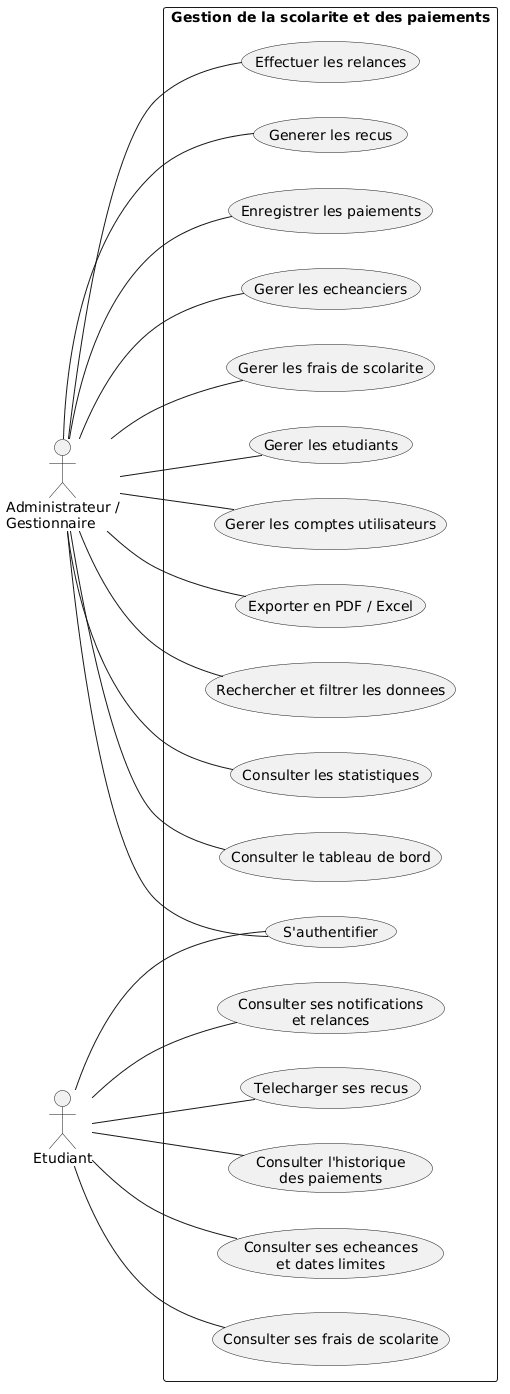

The diagram above was rendered by PlantUML. Its source (embedded in the PNG):
@startuml
left to right direction
skinparam packageStyle rectangle
skinparam shadowing false

actor "Administrateur /\nGestionnaire" as Admin
actor "Etudiant" as Etudiant

rectangle "Gestion de la scolarite et des paiements" {

  usecase "S'authentifier" as UC1

  usecase "Gerer les etudiants" as UC2
  usecase "Gerer les frais de scolarite" as UC3
  usecase "Gerer les echeanciers" as UC4
  usecase "Enregistrer les paiements" as UC5
  usecase "Generer les recus" as UC6
  usecase "Effectuer les relances" as UC7

  usecase "Consulter le tableau de bord" as UC8
  usecase "Consulter les statistiques" as UC9
  usecase "Rechercher et filtrer les donnees" as UC10
  usecase "Exporter en PDF / Excel" as UC11
  usecase "Gerer les comptes utilisateurs" as UC12

  usecase "Consulter ses frais de scolarite" as UC13
  usecase "Consulter ses echeances\net dates limites" as UC14
  usecase "Consulter l'historique\ndes paiements" as UC15
  usecase "Telecharger ses recus" as UC16
  usecase "Consulter ses notifications\net relances" as UC17
}

Admin -- UC1
Admin -- UC2
Admin -- UC3
Admin -- UC4
Admin -- UC5
Admin -- UC6
Admin -- UC7
Admin -- UC8
Admin -- UC9
Admin -- UC10
Admin -- UC11
Admin -- UC12

Etudiant -- UC1
Etudiant -- UC13
Etudiant -- UC14
Etudiant -- UC15
Etudiant -- UC16
Etudiant -- UC17
@enduml